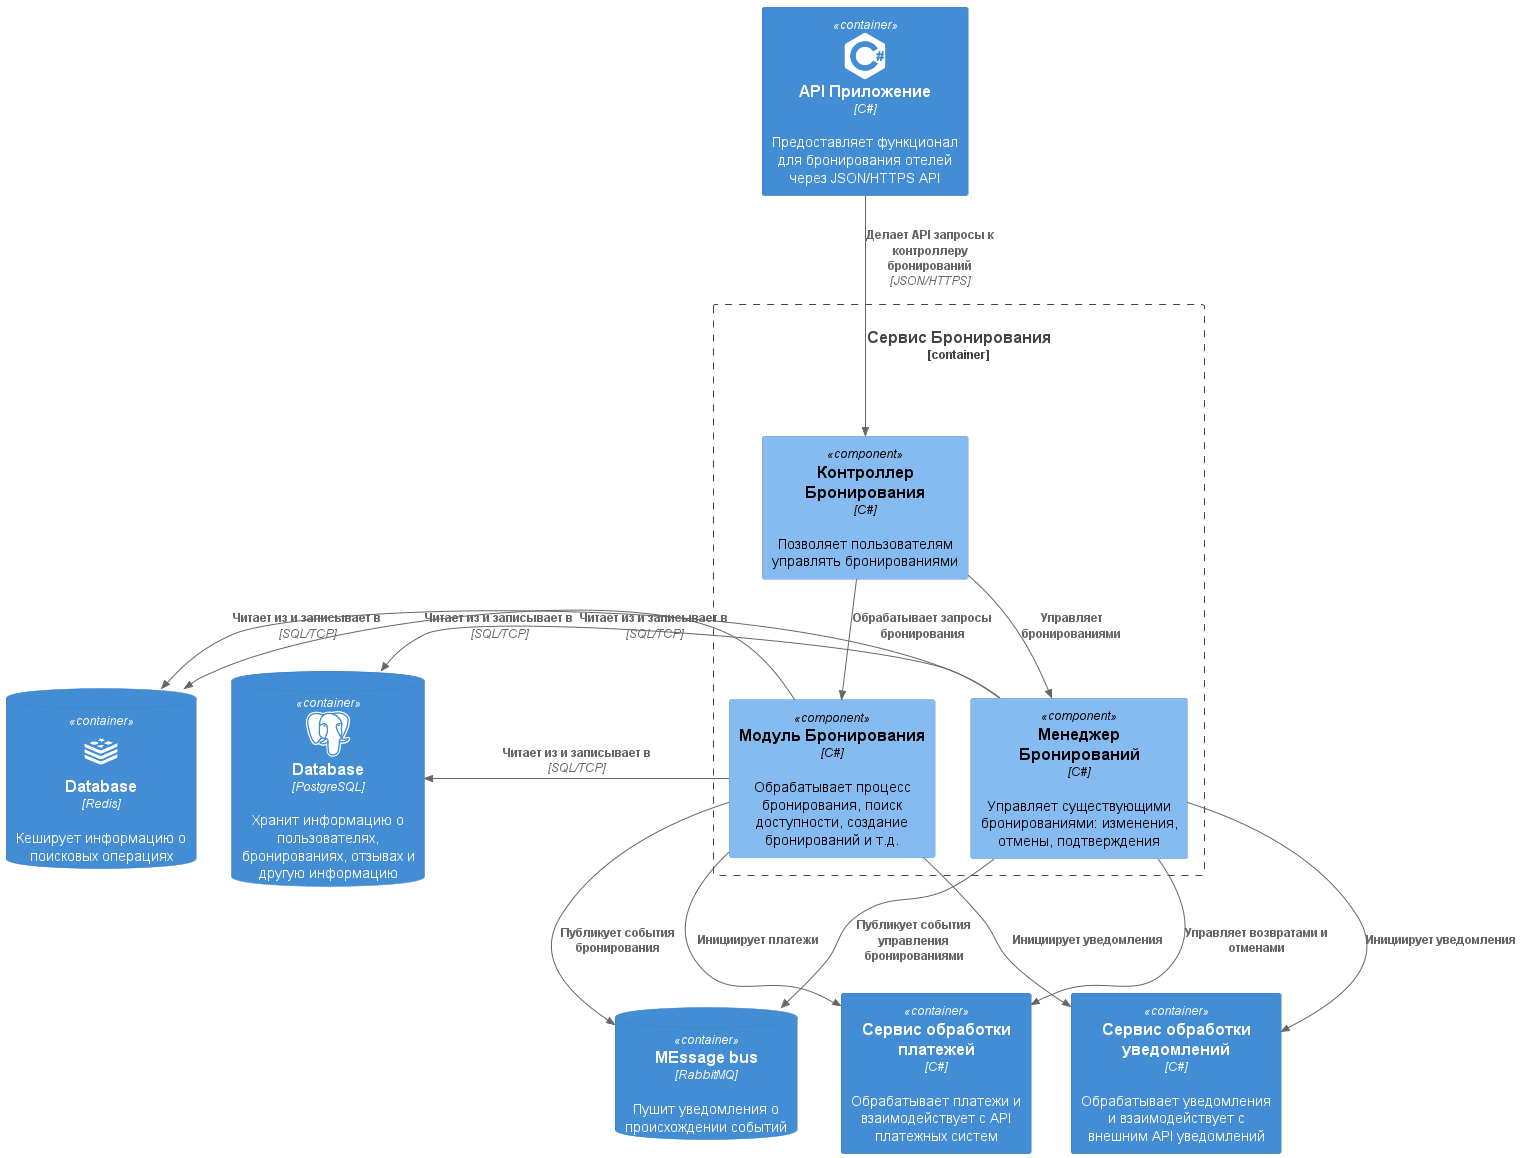

The diagram above was rendered by PlantUML. Its source (embedded in the PNG):
@startuml

!include https://raw.githubusercontent.com/plantuml-stdlib/C4-PlantUML/master/C4_Container.puml
!include https://raw.githubusercontent.com/plantuml-stdlib/C4-PlantUML/master/C4_Component.puml

!define DEVICONS1 https://raw.githubusercontent.com/tupadr3/plantuml-icon-font-sprites/master/devicons
!define DEVICONS2 https://raw.githubusercontent.com/tupadr3/plantuml-icon-font-sprites/master/devicons2

!include DEVICONS1/redis.puml
!include DEVICONS2/csharp.puml
!include DEVICONS2/postgresql.puml

Container(bookingService, "API Приложение", "C#", "Предоставляет функционал для бронирования отелей через JSON/HTTPS API", $sprite="csharp")

' Данные
ContainerDb(postgres, "Database", "PostgreSQL", "Хранит информацию о пользователях, бронированиях, отзывах и другую информацию", $sprite="postgresql")
ContainerDb(redis, "Database", "Redis", "Кеширует информацию о поисковых операциях", $sprite="redis")
ContainerDb(rabbit, "MEssage bus", "RabbitMQ", "Пушит уведомления о происхождении событий")

Container_Boundary(bookingService_container, "Сервис Бронирования") {
    ' Вход в API
    Component(bookingController, "Контроллер Бронирования", "C#", "Позволяет пользователям управлять бронированиями")
    Rel_D(bookingService, bookingController, "Делает API запросы к контроллеру бронирований", "JSON/HTTPS")

    ' Обработчики API
    Component(bookingEngine, "Модуль Бронирования", "C#", "Обрабатывает процесс бронирования, поиск доступности, создание бронирований и т.д.")
    Component(reservationManager, "Менеджер Бронирований", "C#", "Управляет существующими бронированиями: изменения, отмены, подтверждения")
    Rel_D(bookingController, bookingEngine, "Обрабатывает запросы бронирования")
    Rel_D(bookingController, reservationManager, "Управляет бронированиями")

    ' Обменданными данными между сервисами компании
    Rel(bookingEngine, rabbit, "Публикует события бронирования")
    Rel(reservationManager, rabbit, "Публикует события управления бронированиями")

    ' БД
    Rel_L(bookingEngine, postgres, "Читает из и записывает в", "SQL/TCP")
    Rel_L(bookingEngine, redis, "Читает из и записывает в", "SQL/TCP")

    Rel_L(reservationManager, postgres, "Читает из и записывает в", "SQL/TCP")
    Rel_L(reservationManager, redis, "Читает из и записывает в", "SQL/TCP")
}

' Уведомление отеля и пользователя
Container(notificationServiceFacade, "Сервис обработки уведомлений", "C#", "Обрабатывает уведомления и взаимодействует с внешним API уведомлений")
Rel(bookingEngine, notificationServiceFacade, "Инициирует уведомления")
Rel(reservationManager, notificationServiceFacade, "Инициирует уведомления")

' Деньги
Container(paymentAPIFacade, "Сервис обработки платежей", "C#", "Обрабатывает платежи и взаимодействует с API платежных систем")
Rel(bookingEngine, paymentAPIFacade, "Инициирует платежи")
Rel(reservationManager, paymentAPIFacade, "Управляет возвратами и отменами")

@enduml